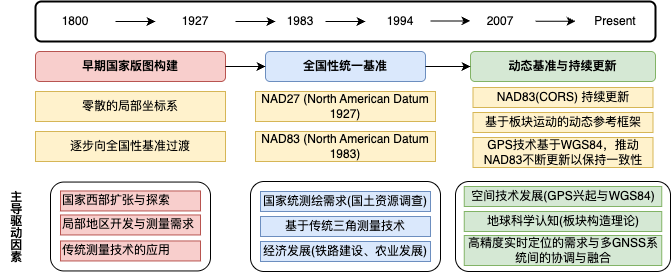

The diagram above was exported from draw.io. Its source (the exported page's mxGraphModel, read from the mxfile embedded in the PNG):
<mxGraphModel dx="2066" dy="1177" grid="1" gridSize="10" guides="1" tooltips="1" connect="1" arrows="1" fold="1" page="1" pageScale="1" pageWidth="1169" pageHeight="827" math="0" shadow="0">
  <root>
    <mxCell id="0" />
    <mxCell id="1" parent="0" />
    <mxCell id="NAD83_Block" value="" style="rounded=1;whiteSpace=wrap;html=1;" parent="1" vertex="1">
      <mxGeometry x="540" y="360" width="215" height="90" as="geometry" />
    </mxCell>
    <mxCell id="NAD27_Block" value="" style="rounded=1;whiteSpace=wrap;html=1;" parent="1" vertex="1">
      <mxGeometry x="335" y="360" width="190" height="90" as="geometry" />
    </mxCell>
    <mxCell id="Early_Block" value="" style="rounded=1;whiteSpace=wrap;html=1;labelBorderColor=#6B15FF;" parent="1" vertex="1">
      <mxGeometry x="135" y="360.55" width="160" height="88.9" as="geometry" />
    </mxCell>
    <mxCell id="timeline" value="" style="rounded=1;whiteSpace=wrap;html=1;fillColor=none;strokeColor=#000000;strokeWidth=2;" parent="1" vertex="1">
      <mxGeometry x="120" y="180" width="620" height="40" as="geometry" />
    </mxCell>
    <mxCell id="node1" value="1800" style="text;html=1;strokeColor=none;fillColor=none;align=center;verticalAlign=middle;whiteSpace=wrap;rounded=0;fontSize:14;" parent="1" vertex="1">
      <mxGeometry x="120" y="185" width="80" height="30" as="geometry" />
    </mxCell>
    <mxCell id="node2" value="1927" style="text;html=1;strokeColor=none;fillColor=none;align=center;verticalAlign=middle;whiteSpace=wrap;rounded=0;fontSize:14;" parent="1" vertex="1">
      <mxGeometry x="240" y="185" width="80" height="30" as="geometry" />
    </mxCell>
    <mxCell id="node3" value="1983" style="text;html=1;strokeColor=none;fillColor=none;align=center;verticalAlign=middle;whiteSpace=wrap;rounded=0;fontSize:14;" parent="1" vertex="1">
      <mxGeometry x="360" y="185" width="50" height="30" as="geometry" />
    </mxCell>
    <mxCell id="node4" value="1994" style="text;html=1;strokeColor=none;fillColor=none;align=center;verticalAlign=middle;whiteSpace=wrap;rounded=0;fontSize:14;" parent="1" vertex="1">
      <mxGeometry x="450" y="185" width="70" height="30" as="geometry" />
    </mxCell>
    <mxCell id="node5" value="2007" style="text;html=1;strokeColor=none;fillColor=none;align=center;verticalAlign=middle;whiteSpace=wrap;rounded=0;fontSize:14;" parent="1" vertex="1">
      <mxGeometry x="555" y="185" width="60" height="30" as="geometry" />
    </mxCell>
    <mxCell id="node6" value="Present" style="text;html=1;strokeColor=none;fillColor=none;align=center;verticalAlign=middle;whiteSpace=wrap;rounded=0;fontSize:14;" parent="1" vertex="1">
      <mxGeometry x="670" y="185" width="60" height="30" as="geometry" />
    </mxCell>
    <mxCell id="phase1" value="早期国家版图构建" style="rounded=1;whiteSpace=wrap;html=1;fillColor=#f8cecc;strokeColor=#b85450;fontSize:16;fontStyle=1" parent="1" vertex="1">
      <mxGeometry x="120" y="230" width="190" height="30" as="geometry" />
    </mxCell>
    <mxCell id="phase2" value="全国性统一基准" style="rounded=1;whiteSpace=wrap;html=1;fillColor=#dae8fc;strokeColor=#6c8ebf;fontSize:16;fontStyle=1" parent="1" vertex="1">
      <mxGeometry x="350" y="230" width="160" height="30" as="geometry" />
    </mxCell>
    <mxCell id="phase3" value="动态基准与持续更新" style="rounded=1;whiteSpace=wrap;html=1;fillColor=#d5e8d4;strokeColor=#82b366;fontSize:16;fontStyle=1" parent="1" vertex="1">
      <mxGeometry x="555" y="230" width="185" height="30" as="geometry" />
    </mxCell>
    <mxCell id="arrow1" value="" style="endArrow=classic;html=1;rounded=0;exitX=1;exitY=0.5;exitDx=0;exitDy=0;entryX=0;entryY=0.5;entryDx=0;entryDy=0;" parent="1" source="phase1" target="phase2" edge="1">
      <mxGeometry width="50" height="50" relative="1" as="geometry" />
    </mxCell>
    <mxCell id="arrow2" value="" style="endArrow=classic;html=1;rounded=0;exitX=1;exitY=0.5;exitDx=0;exitDy=0;entryX=0;entryY=0.5;entryDx=0;entryDy=0;" parent="1" source="phase2" target="phase3" edge="1">
      <mxGeometry width="50" height="50" relative="1" as="geometry" />
    </mxCell>
    <mxCell id="early_system" value="零散的局部坐标系" style="rounded=0;whiteSpace=wrap;html=1;fillColor=#fff2cc;strokeColor=#d6b656;fontSize:14;" parent="1" vertex="1">
      <mxGeometry x="120" y="270" width="190" height="30" as="geometry" />
    </mxCell>
    <mxCell id="early_transition" value="逐步向全国性基准过渡" style="rounded=0;whiteSpace=wrap;html=1;fillColor=#fff2cc;strokeColor=#d6b656;fontSize:14;" parent="1" vertex="1">
      <mxGeometry x="120" y="310" width="190" height="30" as="geometry" />
    </mxCell>
    <mxCell id="NAD27" value="NAD27 (North American Datum 1927)" style="rounded=0;whiteSpace=wrap;html=1;fillColor=#fff2cc;strokeColor=#d6b656;fontSize:14;" parent="1" vertex="1">
      <mxGeometry x="340" y="270" width="180" height="30" as="geometry" />
    </mxCell>
    <mxCell id="NAD83" value="NAD83 (North American Datum 1983)" style="rounded=0;whiteSpace=wrap;html=1;fillColor=#fff2cc;strokeColor=#d6b656;fontSize:14;" parent="1" vertex="1">
      <mxGeometry x="340" y="310" width="180" height="30" as="geometry" />
    </mxCell>
    <mxCell id="CORS" value="NAD83(CORS) 持续更新" style="rounded=0;whiteSpace=wrap;html=1;fillColor=#fff2cc;strokeColor=#d6b656;fontSize:14;" parent="1" vertex="1">
      <mxGeometry x="557.5" y="266" width="180" height="20" as="geometry" />
    </mxCell>
    <mxCell id="DYNAMIC" value="基于板块运动的动态参考框架" style="rounded=0;whiteSpace=wrap;html=1;fillColor=#fff2cc;strokeColor=#d6b656;fontSize:14;" parent="1" vertex="1">
      <mxGeometry x="557.5" y="291" width="180" height="20" as="geometry" />
    </mxCell>
    <mxCell id="drive_title" value="主导驱动因素" style="text;html=1;strokeColor=none;fillColor=none;align=center;verticalAlign=top;whiteSpace=wrap;rounded=0;fontSize:18;fontStyle=1;rotation=90;textDirection=vertical-lr;direction=east;flipH=1;flipV=1;horizontal=0;" parent="1" vertex="1">
      <mxGeometry x="55" y="393.45" width="90" height="30" as="geometry" />
    </mxCell>
    <mxCell id="arrow_1" value="" style="endArrow=classic;html=1;rounded=0;" parent="1" edge="1">
      <mxGeometry width="50" height="50" relative="1" as="geometry">
        <mxPoint x="200" y="200" as="sourcePoint" />
        <mxPoint x="240" y="200" as="targetPoint" />
      </mxGeometry>
    </mxCell>
    <mxCell id="arrow_2" value="" style="endArrow=classic;html=1;rounded=0;exitX=1;exitY=0.5;exitDx=0;exitDy=0;entryX=0;entryY=0.5;entryDx=0;entryDy=0;" parent="1" source="node2" target="node3" edge="1">
      <mxGeometry width="50" height="50" relative="1" as="geometry">
        <mxPoint x="190" y="210" as="sourcePoint" />
        <mxPoint x="270" y="210" as="targetPoint" />
      </mxGeometry>
    </mxCell>
    <mxCell id="arrow_3" value="" style="endArrow=classic;html=1;rounded=0;" parent="1" source="node3" target="node4" edge="1">
      <mxGeometry width="50" height="50" relative="1" as="geometry">
        <mxPoint x="330" y="210" as="sourcePoint" />
        <mxPoint x="370" y="210" as="targetPoint" />
      </mxGeometry>
    </mxCell>
    <mxCell id="early_driver1" value="国家西部扩张与探索" style="rounded=0;whiteSpace=wrap;html=1;fillColor=#f8cecc;strokeColor=#b85450;align=left;" parent="1" vertex="1">
      <mxGeometry x="145" y="369.45" width="140" height="20" as="geometry" />
    </mxCell>
    <mxCell id="early_driver2" value="局部地区开发与测量需求" style="rounded=0;whiteSpace=wrap;html=1;fillColor=#f8cecc;strokeColor=#b85450;align=left;" parent="1" vertex="1">
      <mxGeometry x="145" y="393.45" width="140" height="20" as="geometry" />
    </mxCell>
    <mxCell id="early_driver3" value="传统测量技术的应用" style="rounded=0;whiteSpace=wrap;html=1;fillColor=#f8cecc;strokeColor=#b85450;align=left;" parent="1" vertex="1">
      <mxGeometry x="145" y="419.45" width="140" height="20" as="geometry" />
    </mxCell>
    <mxCell id="NAD27_driver1" value="国家统测绘需求(国土资源调查)" style="rounded=0;whiteSpace=wrap;html=1;fillColor=#dae8fc;strokeColor=#6c8ebf;align=center;" parent="1" vertex="1">
      <mxGeometry x="345" y="370" width="170" height="20" as="geometry" />
    </mxCell>
    <mxCell id="NAD27_driver2" value="基于传统三角测量技术" style="rounded=0;whiteSpace=wrap;html=1;fillColor=#dae8fc;strokeColor=#6c8ebf;align=center;" parent="1" vertex="1">
      <mxGeometry x="345" y="395" width="170" height="20" as="geometry" />
    </mxCell>
    <mxCell id="NAD27_driver3" value="经济发展(铁路建设、农业发展)" style="rounded=0;whiteSpace=wrap;html=1;fillColor=#dae8fc;strokeColor=#6c8ebf;align=center;" parent="1" vertex="1">
      <mxGeometry x="345" y="420" width="170" height="20" as="geometry" />
    </mxCell>
    <mxCell id="NAD83_driver1" value="空间技术发展(GPS兴起与WGS84)" style="rounded=0;whiteSpace=wrap;html=1;fillColor=#d5e8d4;strokeColor=#82b366;align=center;" parent="1" vertex="1">
      <mxGeometry x="548.75" y="365" width="197.5" height="20" as="geometry" />
    </mxCell>
    <mxCell id="NAD83_driver2" value="地球科学认知(板块构造理论)" style="rounded=0;whiteSpace=wrap;html=1;fillColor=#d5e8d4;strokeColor=#82b366;align=center;" parent="1" vertex="1">
      <mxGeometry x="548.75" y="390" width="197.5" height="20" as="geometry" />
    </mxCell>
    <mxCell id="NAD83_driver3" value="高精度实时定位的需求与多GNSS系统间的协调与融合" style="rounded=0;whiteSpace=wrap;html=1;fillColor=#d5e8d4;strokeColor=#82b366;align=center;" parent="1" vertex="1">
      <mxGeometry x="548.75" y="414" width="197.5" height="30" as="geometry" />
    </mxCell>
    <mxCell id="arrow_4" value="" style="endArrow=classic;html=1;rounded=0;" parent="1" edge="1">
      <mxGeometry width="50" height="50" relative="1" as="geometry">
        <mxPoint x="515" y="199.41" as="sourcePoint" />
        <mxPoint x="555" y="199.41" as="targetPoint" />
      </mxGeometry>
    </mxCell>
    <mxCell id="arrow_5" value="" style="endArrow=classic;html=1;rounded=0;" parent="1" edge="1">
      <mxGeometry width="50" height="50" relative="1" as="geometry">
        <mxPoint x="620" y="199.72" as="sourcePoint" />
        <mxPoint x="660" y="199.72" as="targetPoint" />
      </mxGeometry>
    </mxCell>
    <mxCell id="ofXYe3DubKTg0tJpJtJk-3" value="GPS技术基于WGS84，推动NAD83不断更新以保持一致性" style="rounded=0;whiteSpace=wrap;html=1;fillColor=#fff2cc;strokeColor=#d6b656;fontSize:14;" parent="1" vertex="1">
      <mxGeometry x="557.5" y="316" width="180" height="30" as="geometry" />
    </mxCell>
  </root>
</mxGraphModel>